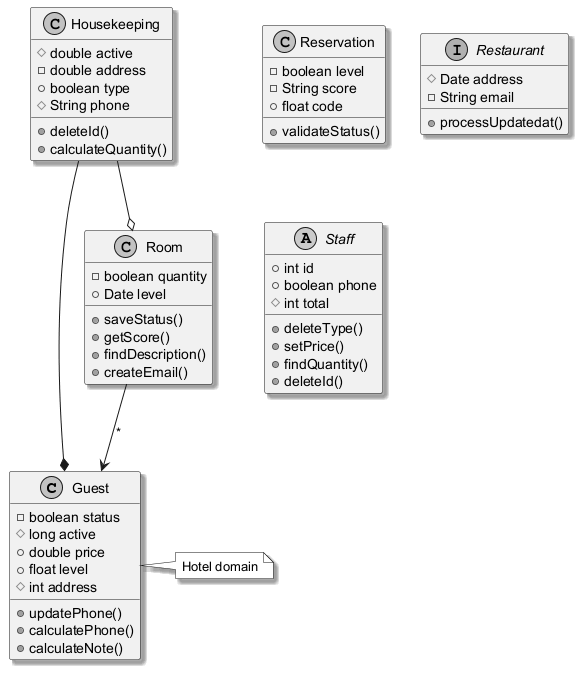

The diagram above was rendered by PlantUML. Its source (embedded in the PNG):
@startuml
skinparam monochrome true
skinparam shadowing true
class Guest {
  -boolean status
  #long active
  +double price
  +float level
  #int address
  +updatePhone()
  +calculatePhone()
  +calculateNote()
}
class Room {
  -boolean quantity
  +Date level
  +saveStatus()
  +getScore()
  +findDescription()
  +createEmail()
}
class Housekeeping {
  #double active
  -double address
  +boolean type
  #String phone
  +deleteId()
  +calculateQuantity()
}
class Reservation {
  -boolean level
  -String score
  +float code
  +validateStatus()
}
interface Restaurant {
  #Date address
  -String email
  +processUpdatedat()
}
abstract class Staff {
  +int id
  +boolean phone
  #int total
  +deleteType()
  +setPrice()
  +findQuantity()
  +deleteId()
}
Room --> Guest : "*"
Housekeeping --* Guest
Housekeeping --o Room
note right of Guest : Hotel domain
@enduml